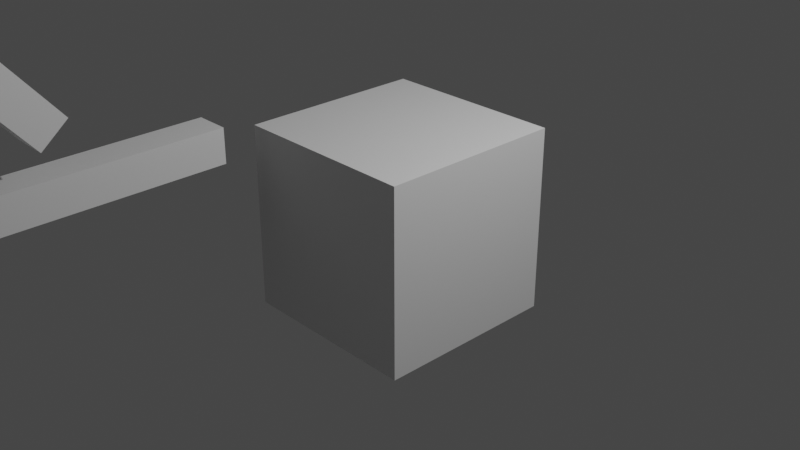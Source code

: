 # Source: example.blend  (saved by Blender 2.90.8; exported with 4.5.12 LTS)
import bpy
from mathutils import Matrix  # noqa: F401  (used for matrix-valued properties, if any)

bpy.ops.wm.read_factory_settings(use_empty=True)
scene = bpy.context.scene
scene.name = 'Scene'

# ---- collections
col_collection = bpy.data.collections.new('Collection'); scene.collection.children.link(col_collection)

# ---- materials (node trees are filled in below, after node groups)
mat_material = bpy.data.materials.new('Material')
mat_material.alpha_threshold = 0.0
mat_material.use_transparent_shadow = False
mat_material.line_color = (0.0, 0.0, 0.0, 1.0)

# ---- material node trees
mat_material.use_nodes = True; mat_material.node_tree.nodes.clear()
_N = mat_material.node_tree.nodes; _L = mat_material.node_tree.links
n0 = _N.new('ShaderNodeOutputMaterial'); n0.name = 'Material Output'; n0.location = (300, 300)
n1 = _N.new('ShaderNodeBsdfPrincipled'); n1.name = 'Principled BSDF'; n1.location = (10, 300)
n1.distribution = 'GGX'
n1.subsurface_method = 'BURLEY'
n1.inputs[2].default_value = 0.4
n1.inputs[3].default_value = 1.45
n1.inputs[27].default_value = (0.0, 0.0, 0.0, 1.0)
n1.inputs[28].default_value = 1.0
_L.new(n1.outputs[0], n0.inputs[0])
n0.is_active_output = True

# ---- world
world_world = bpy.data.worlds.new('World'); scene.world = world_world
world_world.use_nodes = True; world_world.node_tree.nodes.clear()
_N = world_world.node_tree.nodes; _L = world_world.node_tree.links
n0 = _N.new('ShaderNodeOutputWorld'); n0.name = 'World Output'; n0.location = (300, 300)
n1 = _N.new('ShaderNodeBackground'); n1.name = 'Background'; n1.location = (10, 300)
n1.inputs[0].default_value = (0.05088, 0.05088, 0.05088, 1.0)
_L.new(n1.outputs[0], n0.inputs[0])
n0.is_active_output = True
world_world.color = (0.05088, 0.05088, 0.05088)
world_world.use_sun_shadow = False
world_world.sun_shadow_jitter_overblur = 0.0

# ---- cameras
cam_camera = bpy.data.cameras.new('Camera')
cam_camera.clip_end = 100.0
cam_camera.ortho_scale = 7.314

# ---- lights
light_light = bpy.data.lights.new('Light', 'POINT')
light_light.transmission_factor = 0.0
light_light.energy = 1000.0
light_light.shadow_soft_size = 0.1
light_light.shadow_maximum_resolution = 0.006
light_light.use_absolute_resolution = True

# ---- meshes
me_cube = bpy.data.meshes.new('Cube')
me_cube.from_pydata([(1.0, 1.0, 1.0), (1.0, 1.0, -1.0), (1.0, -1.0, 1.0), (1.0, -1.0, -1.0), (-1.0, 1.0, 1.0), (-1.0, 1.0, -1.0), (-1.0, -1.0, 1.0), (-1.0, -1.0, -1.0)], [], [(0, 4, 6, 2), (3, 2, 6, 7), (7, 6, 4, 5), (5, 1, 3, 7), (1, 0, 2, 3), (5, 4, 0, 1)])
_uv = me_cube.uv_layers.new(name='UVMap')
_uv.uv.foreach_set('vector', [0.625, 0.5, 0.875, 0.5, 0.875, 0.75, 0.625, 0.75, 0.375, 0.75, 0.625, 0.75, 0.625, 1.0, 0.375, 1.0, 0.375, 0.0, 0.625, 0.0, 0.625, 0.25, 0.375, 0.25, 0.125, 0.5, 0.375, 0.5, 0.375, 0.75, 0.125, 0.75, 0.375, 0.5, 0.625, 0.5, 0.625, 0.75, 0.375, 0.75, 0.375, 0.25, 0.625, 0.25, 0.625, 0.5, 0.375, 0.5])
me_cube.materials.append(mat_material)
me_cube.use_remesh_preserve_volume = False
me_cube.use_remesh_preserve_attributes = False
me_cube.use_mirror_vertex_groups = False
me_cube.update()
me_cube_001 = bpy.data.meshes.new('Cube.001')
me_cube_001.from_pydata([(0.1852, 2.0, 0.1852), (0.1852, 2.0, -0.1852), (0.1852, -2.0, 0.1852), (0.1852, -2.0, -0.1852), (-0.1852, 2.0, 0.1852), (-0.1852, 2.0, -0.1852), (-0.1852, -2.0, 0.1852), (-0.1852, -2.0, -0.1852)], [], [(0, 4, 6, 2), (3, 2, 6, 7), (7, 6, 4, 5), (5, 1, 3, 7), (1, 0, 2, 3), (5, 4, 0, 1)])
_uv = me_cube_001.uv_layers.new(name='UVMap')
_uv.uv.foreach_set('vector', [0.625, 0.5, 0.875, 0.5, 0.875, 0.75, 0.625, 0.75, 0.375, 0.75, 0.625, 0.75, 0.625, 1.0, 0.375, 1.0, 0.375, 0.0, 0.625, 0.0, 0.625, 0.25, 0.375, 0.25, 0.125, 0.5, 0.375, 0.5, 0.375, 0.75, 0.125, 0.75, 0.375, 0.5, 0.625, 0.5, 0.625, 0.75, 0.375, 0.75, 0.375, 0.25, 0.625, 0.25, 0.625, 0.5, 0.375, 0.5])
me_cube_001.materials.append(mat_material)
me_cube_001.use_remesh_preserve_volume = False
me_cube_001.use_remesh_preserve_attributes = False
me_cube_001.use_mirror_vertex_groups = False
me_cube_001.update()
me_cube_002 = bpy.data.meshes.new('Cube.002')
me_cube_002.from_pydata([(0.1852, 2.0, 0.1852), (0.1852, 2.0, -0.1852), (0.1852, -2.0, 0.1852), (0.1852, -2.0, -0.1852), (-0.1852, 2.0, 0.1852), (-0.1852, 2.0, -0.1852), (-0.1852, -2.0, 0.1852), (-0.1852, -2.0, -0.1852)], [], [(0, 4, 6, 2), (3, 2, 6, 7), (7, 6, 4, 5), (5, 1, 3, 7), (1, 0, 2, 3), (5, 4, 0, 1)])
_uv = me_cube_002.uv_layers.new(name='UVMap')
_uv.uv.foreach_set('vector', [0.625, 0.5, 0.875, 0.5, 0.875, 0.75, 0.625, 0.75, 0.375, 0.75, 0.625, 0.75, 0.625, 1.0, 0.375, 1.0, 0.375, 0.0, 0.625, 0.0, 0.625, 0.25, 0.375, 0.25, 0.125, 0.5, 0.375, 0.5, 0.375, 0.75, 0.125, 0.75, 0.375, 0.5, 0.625, 0.5, 0.625, 0.75, 0.375, 0.75, 0.375, 0.25, 0.625, 0.25, 0.625, 0.5, 0.375, 0.5])
me_cube_002.materials.append(mat_material)
me_cube_002.use_remesh_preserve_volume = False
me_cube_002.use_remesh_preserve_attributes = False
me_cube_002.use_mirror_vertex_groups = False
me_cube_002.update()
me_cube_003 = bpy.data.meshes.new('Cube.003')
me_cube_003.from_pydata([(0.1852, 2.0, 0.1852), (0.1852, 2.0, -0.1852), (0.1852, -2.0, 0.1852), (0.1852, -2.0, -0.1852), (-0.1852, 2.0, 0.1852), (-0.1852, 2.0, -0.1852), (-0.1852, -2.0, 0.1852), (-0.1852, -2.0, -0.1852)], [], [(0, 4, 6, 2), (3, 2, 6, 7), (7, 6, 4, 5), (5, 1, 3, 7), (1, 0, 2, 3), (5, 4, 0, 1)])
_uv = me_cube_003.uv_layers.new(name='UVMap')
_uv.uv.foreach_set('vector', [0.625, 0.5, 0.875, 0.5, 0.875, 0.75, 0.625, 0.75, 0.375, 0.75, 0.625, 0.75, 0.625, 1.0, 0.375, 1.0, 0.375, 0.0, 0.625, 0.0, 0.625, 0.25, 0.375, 0.25, 0.125, 0.5, 0.375, 0.5, 0.375, 0.75, 0.125, 0.75, 0.375, 0.5, 0.625, 0.5, 0.625, 0.75, 0.375, 0.75, 0.375, 0.25, 0.625, 0.25, 0.625, 0.5, 0.375, 0.5])
me_cube_003.materials.append(mat_material)
me_cube_003.use_remesh_preserve_volume = False
me_cube_003.use_remesh_preserve_attributes = False
me_cube_003.use_mirror_vertex_groups = False
me_cube_003.update()
me_cube_004 = bpy.data.meshes.new('Cube.004')
me_cube_004.from_pydata([(0.1852, 2.0, 0.1852), (0.1852, 2.0, -0.1852), (0.1852, -2.0, 0.1852), (0.1852, -2.0, -0.1852), (-0.1852, 2.0, 0.1852), (-0.1852, 2.0, -0.1852), (-0.1852, -2.0, 0.1852), (-0.1852, -2.0, -0.1852)], [], [(0, 4, 6, 2), (3, 2, 6, 7), (7, 6, 4, 5), (5, 1, 3, 7), (1, 0, 2, 3), (5, 4, 0, 1)])
_uv = me_cube_004.uv_layers.new(name='UVMap')
_uv.uv.foreach_set('vector', [0.625, 0.5, 0.875, 0.5, 0.875, 0.75, 0.625, 0.75, 0.375, 0.75, 0.625, 0.75, 0.625, 1.0, 0.375, 1.0, 0.375, 0.0, 0.625, 0.0, 0.625, 0.25, 0.375, 0.25, 0.125, 0.5, 0.375, 0.5, 0.375, 0.75, 0.125, 0.75, 0.375, 0.5, 0.625, 0.5, 0.625, 0.75, 0.375, 0.75, 0.375, 0.25, 0.625, 0.25, 0.625, 0.5, 0.375, 0.5])
me_cube_004.materials.append(mat_material)
me_cube_004.use_remesh_preserve_volume = False
me_cube_004.use_remesh_preserve_attributes = False
me_cube_004.use_mirror_vertex_groups = False
me_cube_004.update()
me_cube_005 = bpy.data.meshes.new('Cube.005')
me_cube_005.from_pydata([(1.0, 1.0, 1.0), (1.0, 1.0, -1.0), (1.0, -1.0, 1.0), (1.0, -1.0, -1.0), (-1.0, 1.0, 1.0), (-1.0, 1.0, -1.0), (-1.0, -1.0, 1.0), (-1.0, -1.0, -1.0)], [], [(0, 4, 6, 2), (3, 2, 6, 7), (7, 6, 4, 5), (5, 1, 3, 7), (1, 0, 2, 3), (5, 4, 0, 1)])
_uv = me_cube_005.uv_layers.new(name='UVMap')
_uv.uv.foreach_set('vector', [0.625, 0.5, 0.875, 0.5, 0.875, 0.75, 0.625, 0.75, 0.375, 0.75, 0.625, 0.75, 0.625, 1.0, 0.375, 1.0, 0.375, 0.0, 0.625, 0.0, 0.625, 0.25, 0.375, 0.25, 0.125, 0.5, 0.375, 0.5, 0.375, 0.75, 0.125, 0.75, 0.375, 0.5, 0.625, 0.5, 0.625, 0.75, 0.375, 0.75, 0.375, 0.25, 0.625, 0.25, 0.625, 0.5, 0.375, 0.5])
me_cube_005.materials.append(mat_material)
me_cube_005.use_remesh_preserve_volume = False
me_cube_005.use_remesh_preserve_attributes = False
me_cube_005.use_mirror_vertex_groups = False
me_cube_005.update()

# ---- objects
ob_body = bpy.data.objects.new('body', me_cube)
ob_light = bpy.data.objects.new('Light', light_light)
ob_camera = bpy.data.objects.new('Camera', cam_camera)
ob_joint_1 = bpy.data.objects.new('joint_1', None)
ob_link_1 = bpy.data.objects.new('link_1', me_cube_001)
ob_joint_2 = bpy.data.objects.new('joint_2', None)
ob_link_2 = bpy.data.objects.new('link_2', me_cube_002)
ob_link_3 = bpy.data.objects.new('link_3', me_cube_003)
ob_joint_3 = bpy.data.objects.new('joint_3', None)
ob_link_4 = bpy.data.objects.new('link_4', me_cube_004)
ob_joint_4 = bpy.data.objects.new('joint_4', None)
ob_joint_5 = bpy.data.objects.new('joint_5', None)
ob_link_5 = bpy.data.objects.new('link_5', me_cube_005)
ob_joint_6 = bpy.data.objects.new('joint_6', None)

# ---- transforms, parenting, visibility, modifiers, constraints
ob_body.location = (0.0, 0.0, 0.0)
ob_body.lock_rotations_4d = False
ob_body.empty_display_type = 'ARROWS'
ob_body.lineart.crease_threshold = 0.0
ob_light.location = (4.076, 1.005, 5.904)
ob_light.rotation_euler = (0.6503, 0.05522, 1.866)
ob_light.lock_rotations_4d = False
ob_light.empty_display_type = 'ARROWS'
ob_light.color = (0.0, 0.0, 0.0, 0.0)
ob_light.lineart.crease_threshold = 0.0
ob_camera.location = (7.359, -6.926, 4.958)
ob_camera.rotation_euler = (1.109, 0.0, 0.8149)
ob_camera.lock_rotations_4d = False
ob_camera.empty_display_type = 'ARROWS'
ob_camera.color = (0.0, 0.0, 0.0, 0.0)
ob_camera.display_type = 'WIRE'
ob_camera.lineart.crease_threshold = 0.0
ob_joint_1.location = (-1.117, -1.213, 0.7056)
ob_joint_1.empty_display_type = 'ARROWS'
ob_joint_1.lineart.crease_threshold = 0.0
ob_link_1.location = (-1.084, -3.427, 0.9305)
ob_link_1.lock_rotations_4d = False
ob_link_1.empty_display_type = 'ARROWS'
ob_link_1.lineart.crease_threshold = 0.0
ob_joint_2.location = (-1.07, -5.695, 0.7056)
ob_joint_2.empty_display_type = 'ARROWS'
ob_joint_2.lineart.crease_threshold = 0.0
ob_link_2.location = (-0.537, -7.84, 0.9305)
ob_link_2.rotation_euler = (0.0, -0.0, 0.285)
ob_link_2.lock_rotations_4d = False
ob_link_2.empty_display_type = 'ARROWS'
ob_link_2.lineart.crease_threshold = 0.0
ob_link_3.location = (-1.084, -4.389, 3.026)
ob_link_3.rotation_euler = (-0.8708, -1.698e-16, 7.9e-17)
ob_link_3.lock_rotations_4d = False
ob_link_3.empty_display_type = 'ARROWS'
ob_link_3.lineart.crease_threshold = 0.0
ob_joint_3.location = (-1.117, -3.052, 1.283)
ob_joint_3.empty_display_type = 'ARROWS'
ob_joint_3.lineart.crease_threshold = 0.0
ob_link_4.location = (-1.076, -7.666, 2.839)
ob_link_4.rotation_euler = (0.8188, -0.04689, 0.04163)
ob_link_4.lock_rotations_4d = False
ob_link_4.empty_display_type = 'ARROWS'
ob_link_4.lineart.crease_threshold = 0.0
ob_joint_4.location = (-1.249, -5.952, 4.422)
ob_joint_4.empty_display_type = 'ARROWS'
ob_joint_4.lineart.crease_threshold = 0.0
ob_joint_5.location = (-1.113, -9.362, 1.175)
ob_joint_5.empty_display_type = 'ARROWS'
ob_joint_5.lineart.crease_threshold = 0.0
ob_link_5.location = (-0.6211, -13.31, -0.1031)
ob_link_5.rotation_euler = (0.0, -0.0, 0.285)
ob_link_5.scale = (0.1852, 2.0, 0.1852)
ob_link_5.lock_rotations_4d = False
ob_link_5.empty_display_type = 'ARROWS'
ob_link_5.lineart.crease_threshold = 0.0
ob_joint_6.location = (-0.8995, -10.64, 0.2207)
ob_joint_6.rotation_euler = (-0.1394, -0.2457, 0.2757)
ob_joint_6.empty_display_type = 'ARROWS'
ob_joint_6.lineart.crease_threshold = 0.0

# ---- collection membership
col_collection.objects.link(ob_body)
col_collection.objects.link(ob_light)
col_collection.objects.link(ob_camera)
col_collection.objects.link(ob_joint_1)
col_collection.objects.link(ob_link_1)
col_collection.objects.link(ob_joint_2)
col_collection.objects.link(ob_link_2)
col_collection.objects.link(ob_link_3)
col_collection.objects.link(ob_joint_3)
col_collection.objects.link(ob_link_4)
col_collection.objects.link(ob_joint_4)
col_collection.objects.link(ob_joint_5)
col_collection.objects.link(ob_link_5)
col_collection.objects.link(ob_joint_6)

# ---- scene / render settings (as saved in the file)
scene.camera = ob_camera
scene.frame_start = 1; scene.frame_end = 250; scene.frame_set(0)
scene.render.engine = 'BLENDER_EEVEE_NEXT'
scene.cycles.use_denoising = False
scene.cycles.samples = 128
scene.cycles.sampling_pattern = 'TABULATED_SOBOL'
scene.cycles.use_adaptive_sampling = False
scene.cycles.use_light_tree = False
scene.view_settings.view_transform = 'Filmic'
bpy.context.view_layer.update()
